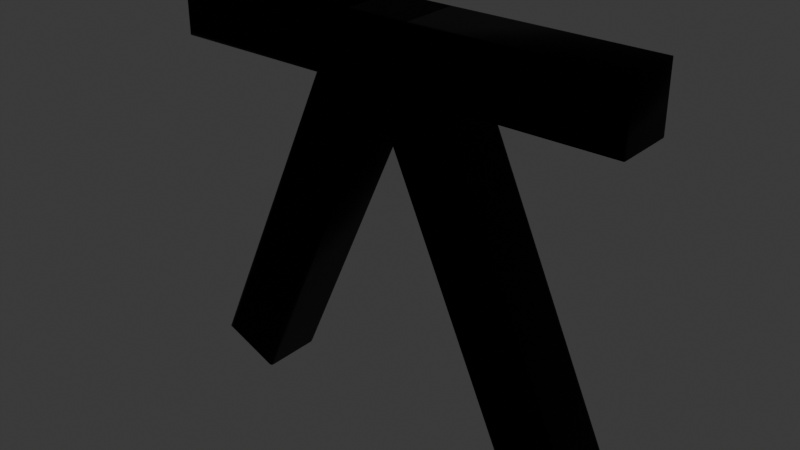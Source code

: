 # Source: 7eventy7_no_texture_.blend  (saved by Blender 4.3.34; exported with 4.5.12 LTS)
import bpy
from mathutils import Matrix  # noqa: F401  (used for matrix-valued properties, if any)

bpy.ops.wm.read_factory_settings(use_empty=True)
scene = bpy.context.scene
scene.name = 'Scene'

# ---- collections
col_collection = bpy.data.collections.new('Collection'); scene.collection.children.link(col_collection)

# ---- materials (node trees are filled in below, after node groups)
mat_material_001 = bpy.data.materials.new('Material.001')

# ---- material node trees
mat_material_001.use_nodes = True; mat_material_001.node_tree.nodes.clear()
_N = mat_material_001.node_tree.nodes; _L = mat_material_001.node_tree.links
n0 = _N.new('ShaderNodeOutputMaterial'); n0.name = 'Material Output'; n0.location = (300, 300)
n1 = _N.new('ShaderNodeBsdfPrincipled'); n1.name = 'Principled BSDF'; n1.location = (10, 300)
n1.inputs[0].default_value = (0.0, 0.0, 0.0, 1.0)
n1.inputs[1].default_value = 1.0
_L.new(n1.outputs[0], n0.inputs[0])
n0.is_active_output = True

# ---- world
world_world = bpy.data.worlds.new('World'); scene.world = world_world
world_world.use_nodes = True; world_world.node_tree.nodes.clear()
_N = world_world.node_tree.nodes; _L = world_world.node_tree.links
n0 = _N.new('ShaderNodeOutputWorld'); n0.name = 'World Output'; n0.location = (300, 300)
n1 = _N.new('ShaderNodeBackground'); n1.name = 'Background'; n1.location = (10, 300)
n1.inputs[0].default_value = (0.05088, 0.05088, 0.05088, 1.0)
_L.new(n1.outputs[0], n0.inputs[0])
n0.is_active_output = True
world_world.color = (0.05088, 0.05088, 0.05088)
world_world.sun_shadow_jitter_overblur = 0.0

# ---- meshes
me_text_015 = bpy.data.meshes.new('Text.015')
me_text_015.from_pydata([(-0.312, -0.542, 0.12), (0.188, 0.578, 0.12), (-0.402, 0.578, 0.12), (-0.402, 0.764, 0.12), (0.48, 0.764, 0.12), (-0.138, -0.618, 0.12), (-0.312, -0.542, -0.12), (0.188, 0.578, -0.12), (-0.402, 0.578, -0.12), (-0.402, 0.764, -0.12), (0.48, 0.764, -0.12), (-0.138, -0.618, -0.12), (-0.312, -0.542, -0.12), (-0.3202, -0.5452, -0.119), (-0.3276, -0.548, -0.1162), (-0.3334, -0.5503, -0.1118), (-0.3372, -0.5518, -0.1062), (-0.3385, -0.5523, -0.1), (-0.3385, -0.5523, 0.1), (-0.3372, -0.5518, 0.1062), (-0.3334, -0.5503, 0.1118), (-0.3276, -0.548, 0.1162), (-0.3202, -0.5452, 0.119), (-0.312, -0.542, 0.12), (0.188, 0.578, -0.12), (0.1785, 0.5718, -0.119), (0.1699, 0.5662, -0.1162), (0.1631, 0.5618, -0.1118), (0.1587, 0.559, -0.1062), (0.1572, 0.558, -0.1), (0.1572, 0.558, 0.1), (0.1587, 0.559, 0.1062), (0.1631, 0.5618, 0.1118), (0.1699, 0.5662, 0.1162), (0.1785, 0.5718, 0.119), (0.188, 0.578, 0.12), (-0.402, 0.578, -0.12), (-0.4082, 0.5718, -0.119), (-0.4138, 0.5662, -0.1162), (-0.4182, 0.5618, -0.1118), (-0.421, 0.559, -0.1062), (-0.422, 0.558, -0.1), (-0.422, 0.558, 0.1), (-0.421, 0.559, 0.1062), (-0.4182, 0.5618, 0.1118), (-0.4138, 0.5662, 0.1162), (-0.4082, 0.5718, 0.119), (-0.402, 0.578, 0.12), (-0.402, 0.764, -0.12), (-0.4082, 0.7702, -0.119), (-0.4138, 0.7758, -0.1162), (-0.4182, 0.7802, -0.1118), (-0.421, 0.783, -0.1062), (-0.422, 0.784, -0.1), (-0.422, 0.784, 0.1), (-0.421, 0.783, 0.1062), (-0.4182, 0.7802, 0.1118), (-0.4138, 0.7758, 0.1162), (-0.4082, 0.7702, 0.119), (-0.402, 0.764, 0.12), (0.48, 0.764, -0.12), (0.4895, 0.7702, -0.119), (0.4981, 0.7758, -0.1162), (0.505, 0.7802, -0.1118), (0.5093, 0.783, -0.1062), (0.5109, 0.784, -0.1), (0.5109, 0.784, 0.1), (0.5093, 0.783, 0.1062), (0.505, 0.7802, 0.1118), (0.4981, 0.7758, 0.1162), (0.4895, 0.7702, 0.119), (0.48, 0.764, 0.12), (-0.138, -0.618, -0.12), (-0.1349, -0.6261, -0.119), (-0.132, -0.6334, -0.1162), (-0.1298, -0.6392, -0.1118), (-0.1283, -0.643, -0.1062), (-0.1278, -0.6443, -0.1), (-0.1278, -0.6443, 0.1), (-0.1283, -0.643, 0.1062), (-0.1298, -0.6392, 0.1118), (-0.132, -0.6334, 0.1162), (-0.1349, -0.6261, 0.119), (-0.138, -0.618, 0.12), (1.112, -0.542, 0.12), (0.612, 0.578, 0.12), (1.202, 0.578, 0.12), (1.202, 0.764, 0.12), (0.32, 0.764, 0.12), (0.938, -0.618, 0.12), (1.112, -0.542, -0.12), (0.612, 0.578, -0.12), (1.202, 0.578, -0.12), (1.202, 0.764, -0.12), (0.32, 0.764, -0.12), (0.938, -0.618, -0.12), (1.112, -0.542, -0.12), (1.12, -0.5452, -0.119), (1.128, -0.548, -0.1162), (1.133, -0.5503, -0.1118), (1.137, -0.5518, -0.1062), (1.138, -0.5523, -0.1), (1.138, -0.5523, 0.1), (1.137, -0.5518, 0.1062), (1.133, -0.5503, 0.1118), (1.128, -0.548, 0.1162), (1.12, -0.5452, 0.119), (1.112, -0.542, 0.12), (0.612, 0.578, -0.12), (0.6215, 0.5718, -0.119), (0.6301, 0.5662, -0.1162), (0.6369, 0.5618, -0.1118), (0.6413, 0.559, -0.1062), (0.6428, 0.558, -0.1), (0.6428, 0.558, 0.1), (0.6413, 0.559, 0.1062), (0.6369, 0.5618, 0.1118), (0.6301, 0.5662, 0.1162), (0.6215, 0.5718, 0.119), (0.612, 0.578, 0.12), (1.202, 0.578, -0.12), (1.208, 0.5718, -0.119), (1.214, 0.5662, -0.1162), (1.218, 0.5618, -0.1118), (1.221, 0.559, -0.1062), (1.222, 0.558, -0.1), (1.222, 0.558, 0.1), (1.221, 0.559, 0.1062), (1.218, 0.5618, 0.1118), (1.214, 0.5662, 0.1162), (1.208, 0.5718, 0.119), (1.202, 0.578, 0.12), (1.202, 0.764, -0.12), (1.208, 0.7702, -0.119), (1.214, 0.7758, -0.1162), (1.218, 0.7802, -0.1118), (1.221, 0.783, -0.1062), (1.222, 0.784, -0.1), (1.222, 0.784, 0.1), (1.221, 0.783, 0.1062), (1.218, 0.7802, 0.1118), (1.214, 0.7758, 0.1162), (1.208, 0.7702, 0.119), (1.202, 0.764, 0.12), (0.32, 0.764, -0.12), (0.3105, 0.7702, -0.119), (0.3019, 0.7758, -0.1162), (0.295, 0.7802, -0.1118), (0.2907, 0.783, -0.1062), (0.2891, 0.784, -0.1), (0.2891, 0.784, 0.1), (0.2907, 0.783, 0.1062), (0.295, 0.7802, 0.1118), (0.3019, 0.7758, 0.1162), (0.3105, 0.7702, 0.119), (0.32, 0.764, 0.12), (0.938, -0.618, -0.12), (0.9349, -0.6261, -0.119), (0.932, -0.6334, -0.1162), (0.9298, -0.6392, -0.1118), (0.9283, -0.643, -0.1062), (0.9278, -0.6443, -0.1), (0.9278, -0.6443, 0.1), (0.9283, -0.643, 0.1062), (0.9298, -0.6392, 0.1118), (0.932, -0.6334, 0.1162), (0.9349, -0.6261, 0.119), (0.938, -0.618, 0.12)], [], [(2, 4, 3), (2, 1, 4), (1, 5, 4), (0, 5, 1), (8, 9, 10), (8, 10, 7), (7, 10, 11), (6, 7, 11), (13, 25, 24, 12), (14, 26, 25, 13), (15, 27, 26, 14), (16, 28, 27, 15), (17, 29, 28, 16), (18, 30, 29, 17), (19, 31, 30, 18), (20, 32, 31, 19), (21, 33, 32, 20), (22, 34, 33, 21), (23, 35, 34, 22), (25, 37, 36, 24), (26, 38, 37, 25), (27, 39, 38, 26), (28, 40, 39, 27), (29, 41, 40, 28), (30, 42, 41, 29), (31, 43, 42, 30), (32, 44, 43, 31), (33, 45, 44, 32), (34, 46, 45, 33), (35, 47, 46, 34), (37, 49, 48, 36), (38, 50, 49, 37), (39, 51, 50, 38), (40, 52, 51, 39), (41, 53, 52, 40), (42, 54, 53, 41), (43, 55, 54, 42), (44, 56, 55, 43), (45, 57, 56, 44), (46, 58, 57, 45), (47, 59, 58, 46), (49, 61, 60, 48), (50, 62, 61, 49), (51, 63, 62, 50), (52, 64, 63, 51), (53, 65, 64, 52), (54, 66, 65, 53), (55, 67, 66, 54), (56, 68, 67, 55), (57, 69, 68, 56), (58, 70, 69, 57), (59, 71, 70, 58), (61, 73, 72, 60), (62, 74, 73, 61), (63, 75, 74, 62), (64, 76, 75, 63), (65, 77, 76, 64), (66, 78, 77, 65), (67, 79, 78, 66), (68, 80, 79, 67), (69, 81, 80, 68), (70, 82, 81, 69), (71, 83, 82, 70), (73, 13, 12, 72), (74, 14, 13, 73), (75, 15, 14, 74), (76, 16, 15, 75), (77, 17, 16, 76), (78, 18, 17, 77), (79, 19, 18, 78), (80, 20, 19, 79), (81, 21, 20, 80), (82, 22, 21, 81), (83, 23, 22, 82), (86, 88, 87), (86, 85, 88), (85, 89, 88), (84, 89, 85), (92, 93, 94), (92, 94, 91), (91, 94, 95), (90, 91, 95), (97, 109, 108, 96), (98, 110, 109, 97), (99, 111, 110, 98), (100, 112, 111, 99), (101, 113, 112, 100), (102, 114, 113, 101), (103, 115, 114, 102), (104, 116, 115, 103), (105, 117, 116, 104), (106, 118, 117, 105), (107, 119, 118, 106), (109, 121, 120, 108), (110, 122, 121, 109), (111, 123, 122, 110), (112, 124, 123, 111), (113, 125, 124, 112), (114, 126, 125, 113), (115, 127, 126, 114), (116, 128, 127, 115), (117, 129, 128, 116), (118, 130, 129, 117), (119, 131, 130, 118), (121, 133, 132, 120), (122, 134, 133, 121), (123, 135, 134, 122), (124, 136, 135, 123), (125, 137, 136, 124), (126, 138, 137, 125), (127, 139, 138, 126), (128, 140, 139, 127), (129, 141, 140, 128), (130, 142, 141, 129), (131, 143, 142, 130), (133, 145, 144, 132), (134, 146, 145, 133), (135, 147, 146, 134), (136, 148, 147, 135), (137, 149, 148, 136), (138, 150, 149, 137), (139, 151, 150, 138), (140, 152, 151, 139), (141, 153, 152, 140), (142, 154, 153, 141), (143, 155, 154, 142), (145, 157, 156, 144), (146, 158, 157, 145), (147, 159, 158, 146), (148, 160, 159, 147), (149, 161, 160, 148), (150, 162, 161, 149), (151, 163, 162, 150), (152, 164, 163, 151), (153, 165, 164, 152), (154, 166, 165, 153), (155, 167, 166, 154), (157, 97, 96, 156), (158, 98, 97, 157), (159, 99, 98, 158), (160, 100, 99, 159), (161, 101, 100, 160), (162, 102, 101, 161), (163, 103, 102, 162), (164, 104, 103, 163), (165, 105, 104, 164), (166, 106, 105, 165), (167, 107, 106, 166)])
me_text_015.polygons.foreach_set('use_smooth', [0, 0, 0, 0, 0, 0, 0, 0, 1, 1, 1, 1, 1, 1, 1, 1, 1, 1, 1, 1, 1, 1, 1, 1, 1, 1, 1, 1, 1, 1, 1, 1, 1, 1, 1, 1, 1, 1, 1, 1, 1, 1, 1, 1, 1, 1, 1, 1, 1, 1, 1, 1, 1, 1, 1, 1, 1, 1, 1, 1, 1, 1, 1, 1, 1, 1, 1, 1, 1, 1, 1, 1, 1, 1, 0, 0, 0, 0, 0, 0, 0, 0, 1, 1, 1, 1, 1, 1, 1, 1, 1, 1, 1, 1, 1, 1, 1, 1, 1, 1, 1, 1, 1, 1, 1, 1, 1, 1, 1, 1, 1, 1, 1, 1, 1, 1, 1, 1, 1, 1, 1, 1, 1, 1, 1, 1, 1, 1, 1, 1, 1, 1, 1, 1, 1, 1, 1, 1, 1, 1, 1, 1, 1, 1, 1, 1, 1, 1])
_uv = me_text_015.uv_layers.new(name='UVMap')
_uv.uv.foreach_set('vector', [0.4, 0.0, 0.8, 0.0, 0.6, 0.0, 0.4, 0.0, 0.2, 0.0, 0.8, 0.0, 0.2, 0.0, 1.0, 0.0, 0.8, 0.0, 0.0, 0.0, 1.0, 0.0, 0.2, 0.0, 0.4, 0.0, 0.6, 0.0, 0.8, 0.0, 0.4, 0.0, 0.8, 0.0, 0.2, 0.0, 0.2, 0.0, 0.8, 0.0, 1.0, 0.0, 0.0, 0.0, 0.2, 0.0, 1.0, 0.0, 0.0, 0.09091, 0.1667, 0.09091, 0.1667, 0.0, 0.0, 0.0, 0.0, 0.1818, 0.1667, 0.1818, 0.1667, 0.09091, 0.0, 0.09091, 0.0, 0.2727, 0.1667, 0.2727, 0.1667, 0.1818, 0.0, 0.1818, 0.0, 0.3636, 0.1667, 0.3636, 0.1667, 0.2727, 0.0, 0.2727, 0.0, 0.4545, 0.1667, 0.4545, 0.1667, 0.3636, 0.0, 0.3636, 0.0, 0.5455, 0.1667, 0.5455, 0.1667, 0.4545, 0.0, 0.4545, 0.0, 0.6364, 0.1667, 0.6364, 0.1667, 0.5455, 0.0, 0.5455, 0.0, 0.7273, 0.1667, 0.7273, 0.1667, 0.6364, 0.0, 0.6364, 0.0, 0.8182, 0.1667, 0.8182, 0.1667, 0.7273, 0.0, 0.7273, 0.0, 0.9091, 0.1667, 0.9091, 0.1667, 0.8182, 0.0, 0.8182, 0.0, 1.0, 0.1667, 1.0, 0.1667, 0.9091, 0.0, 0.9091, 0.1667, 0.09091, 0.3333, 0.09091, 0.3333, 0.0, 0.1667, 0.0, 0.1667, 0.1818, 0.3333, 0.1818, 0.3333, 0.09091, 0.1667, 0.09091, 0.1667, 0.2727, 0.3333, 0.2727, 0.3333, 0.1818, 0.1667, 0.1818, 0.1667, 0.3636, 0.3333, 0.3636, 0.3333, 0.2727, 0.1667, 0.2727, 0.1667, 0.4545, 0.3333, 0.4545, 0.3333, 0.3636, 0.1667, 0.3636, 0.1667, 0.5455, 0.3333, 0.5455, 0.3333, 0.4545, 0.1667, 0.4545, 0.1667, 0.6364, 0.3333, 0.6364, 0.3333, 0.5455, 0.1667, 0.5455, 0.1667, 0.7273, 0.3333, 0.7273, 0.3333, 0.6364, 0.1667, 0.6364, 0.1667, 0.8182, 0.3333, 0.8182, 0.3333, 0.7273, 0.1667, 0.7273, 0.1667, 0.9091, 0.3333, 0.9091, 0.3333, 0.8182, 0.1667, 0.8182, 0.1667, 1.0, 0.3333, 1.0, 0.3333, 0.9091, 0.1667, 0.9091, 0.3333, 0.09091, 0.5, 0.09091, 0.5, 0.0, 0.3333, 0.0, 0.3333, 0.1818, 0.5, 0.1818, 0.5, 0.09091, 0.3333, 0.09091, 0.3333, 0.2727, 0.5, 0.2727, 0.5, 0.1818, 0.3333, 0.1818, 0.3333, 0.3636, 0.5, 0.3636, 0.5, 0.2727, 0.3333, 0.2727, 0.3333, 0.4545, 0.5, 0.4545, 0.5, 0.3636, 0.3333, 0.3636, 0.3333, 0.5455, 0.5, 0.5455, 0.5, 0.4545, 0.3333, 0.4545, 0.3333, 0.6364, 0.5, 0.6364, 0.5, 0.5455, 0.3333, 0.5455, 0.3333, 0.7273, 0.5, 0.7273, 0.5, 0.6364, 0.3333, 0.6364, 0.3333, 0.8182, 0.5, 0.8182, 0.5, 0.7273, 0.3333, 0.7273, 0.3333, 0.9091, 0.5, 0.9091, 0.5, 0.8182, 0.3333, 0.8182, 0.3333, 1.0, 0.5, 1.0, 0.5, 0.9091, 0.3333, 0.9091, 0.5, 0.09091, 0.6667, 0.09091, 0.6667, 0.0, 0.5, 0.0, 0.5, 0.1818, 0.6667, 0.1818, 0.6667, 0.09091, 0.5, 0.09091, 0.5, 0.2727, 0.6667, 0.2727, 0.6667, 0.1818, 0.5, 0.1818, 0.5, 0.3636, 0.6667, 0.3636, 0.6667, 0.2727, 0.5, 0.2727, 0.5, 0.4545, 0.6667, 0.4545, 0.6667, 0.3636, 0.5, 0.3636, 0.5, 0.5455, 0.6667, 0.5455, 0.6667, 0.4545, 0.5, 0.4545, 0.5, 0.6364, 0.6667, 0.6364, 0.6667, 0.5455, 0.5, 0.5455, 0.5, 0.7273, 0.6667, 0.7273, 0.6667, 0.6364, 0.5, 0.6364, 0.5, 0.8182, 0.6667, 0.8182, 0.6667, 0.7273, 0.5, 0.7273, 0.5, 0.9091, 0.6667, 0.9091, 0.6667, 0.8182, 0.5, 0.8182, 0.5, 1.0, 0.6667, 1.0, 0.6667, 0.9091, 0.5, 0.9091, 0.6667, 0.09091, 0.8333, 0.09091, 0.8333, 0.0, 0.6667, 0.0, 0.6667, 0.1818, 0.8333, 0.1818, 0.8333, 0.09091, 0.6667, 0.09091, 0.6667, 0.2727, 0.8333, 0.2727, 0.8333, 0.1818, 0.6667, 0.1818, 0.6667, 0.3636, 0.8333, 0.3636, 0.8333, 0.2727, 0.6667, 0.2727, 0.6667, 0.4545, 0.8333, 0.4545, 0.8333, 0.3636, 0.6667, 0.3636, 0.6667, 0.5455, 0.8333, 0.5455, 0.8333, 0.4545, 0.6667, 0.4545, 0.6667, 0.6364, 0.8333, 0.6364, 0.8333, 0.5455, 0.6667, 0.5455, 0.6667, 0.7273, 0.8333, 0.7273, 0.8333, 0.6364, 0.6667, 0.6364, 0.6667, 0.8182, 0.8333, 0.8182, 0.8333, 0.7273, 0.6667, 0.7273, 0.6667, 0.9091, 0.8333, 0.9091, 0.8333, 0.8182, 0.6667, 0.8182, 0.6667, 1.0, 0.8333, 1.0, 0.8333, 0.9091, 0.6667, 0.9091, 0.8333, 0.09091, 1.0, 0.09091, 1.0, 0.0, 0.8333, 0.0, 0.8333, 0.1818, 1.0, 0.1818, 1.0, 0.09091, 0.8333, 0.09091, 0.8333, 0.2727, 1.0, 0.2727, 1.0, 0.1818, 0.8333, 0.1818, 0.8333, 0.3636, 1.0, 0.3636, 1.0, 0.2727, 0.8333, 0.2727, 0.8333, 0.4545, 1.0, 0.4545, 1.0, 0.3636, 0.8333, 0.3636, 0.8333, 0.5455, 1.0, 0.5455, 1.0, 0.4545, 0.8333, 0.4545, 0.8333, 0.6364, 1.0, 0.6364, 1.0, 0.5455, 0.8333, 0.5455, 0.8333, 0.7273, 1.0, 0.7273, 1.0, 0.6364, 0.8333, 0.6364, 0.8333, 0.8182, 1.0, 0.8182, 1.0, 0.7273, 0.8333, 0.7273, 0.8333, 0.9091, 1.0, 0.9091, 1.0, 0.8182, 0.8333, 0.8182, 0.8333, 1.0, 1.0, 1.0, 1.0, 0.9091, 0.8333, 0.9091, 0.4, 0.0, 0.8, 0.0, 0.6, 0.0, 0.4, 0.0, 0.2, 0.0, 0.8, 0.0, 0.2, 0.0, 1.0, 0.0, 0.8, 0.0, 0.0, 0.0, 1.0, 0.0, 0.2, 0.0, 0.4, 0.0, 0.6, 0.0, 0.8, 0.0, 0.4, 0.0, 0.8, 0.0, 0.2, 0.0, 0.2, 0.0, 0.8, 0.0, 1.0, 0.0, 0.0, 0.0, 0.2, 0.0, 1.0, 0.0, 0.0, 0.09091, 0.1667, 0.09091, 0.1667, 0.0, 0.0, 0.0, 0.0, 0.1818, 0.1667, 0.1818, 0.1667, 0.09091, 0.0, 0.09091, 0.0, 0.2727, 0.1667, 0.2727, 0.1667, 0.1818, 0.0, 0.1818, 0.0, 0.3636, 0.1667, 0.3636, 0.1667, 0.2727, 0.0, 0.2727, 0.0, 0.4545, 0.1667, 0.4545, 0.1667, 0.3636, 0.0, 0.3636, 0.0, 0.5455, 0.1667, 0.5455, 0.1667, 0.4545, 0.0, 0.4545, 0.0, 0.6364, 0.1667, 0.6364, 0.1667, 0.5455, 0.0, 0.5455, 0.0, 0.7273, 0.1667, 0.7273, 0.1667, 0.6364, 0.0, 0.6364, 0.0, 0.8182, 0.1667, 0.8182, 0.1667, 0.7273, 0.0, 0.7273, 0.0, 0.9091, 0.1667, 0.9091, 0.1667, 0.8182, 0.0, 0.8182, 0.0, 1.0, 0.1667, 1.0, 0.1667, 0.9091, 0.0, 0.9091, 0.1667, 0.09091, 0.3333, 0.09091, 0.3333, 0.0, 0.1667, 0.0, 0.1667, 0.1818, 0.3333, 0.1818, 0.3333, 0.09091, 0.1667, 0.09091, 0.1667, 0.2727, 0.3333, 0.2727, 0.3333, 0.1818, 0.1667, 0.1818, 0.1667, 0.3636, 0.3333, 0.3636, 0.3333, 0.2727, 0.1667, 0.2727, 0.1667, 0.4545, 0.3333, 0.4545, 0.3333, 0.3636, 0.1667, 0.3636, 0.1667, 0.5455, 0.3333, 0.5455, 0.3333, 0.4545, 0.1667, 0.4545, 0.1667, 0.6364, 0.3333, 0.6364, 0.3333, 0.5455, 0.1667, 0.5455, 0.1667, 0.7273, 0.3333, 0.7273, 0.3333, 0.6364, 0.1667, 0.6364, 0.1667, 0.8182, 0.3333, 0.8182, 0.3333, 0.7273, 0.1667, 0.7273, 0.1667, 0.9091, 0.3333, 0.9091, 0.3333, 0.8182, 0.1667, 0.8182, 0.1667, 1.0, 0.3333, 1.0, 0.3333, 0.9091, 0.1667, 0.9091, 0.3333, 0.09091, 0.5, 0.09091, 0.5, 0.0, 0.3333, 0.0, 0.3333, 0.1818, 0.5, 0.1818, 0.5, 0.09091, 0.3333, 0.09091, 0.3333, 0.2727, 0.5, 0.2727, 0.5, 0.1818, 0.3333, 0.1818, 0.3333, 0.3636, 0.5, 0.3636, 0.5, 0.2727, 0.3333, 0.2727, 0.3333, 0.4545, 0.5, 0.4545, 0.5, 0.3636, 0.3333, 0.3636, 0.3333, 0.5455, 0.5, 0.5455, 0.5, 0.4545, 0.3333, 0.4545, 0.3333, 0.6364, 0.5, 0.6364, 0.5, 0.5455, 0.3333, 0.5455, 0.3333, 0.7273, 0.5, 0.7273, 0.5, 0.6364, 0.3333, 0.6364, 0.3333, 0.8182, 0.5, 0.8182, 0.5, 0.7273, 0.3333, 0.7273, 0.3333, 0.9091, 0.5, 0.9091, 0.5, 0.8182, 0.3333, 0.8182, 0.3333, 1.0, 0.5, 1.0, 0.5, 0.9091, 0.3333, 0.9091, 0.5, 0.09091, 0.6667, 0.09091, 0.6667, 0.0, 0.5, 0.0, 0.5, 0.1818, 0.6667, 0.1818, 0.6667, 0.09091, 0.5, 0.09091, 0.5, 0.2727, 0.6667, 0.2727, 0.6667, 0.1818, 0.5, 0.1818, 0.5, 0.3636, 0.6667, 0.3636, 0.6667, 0.2727, 0.5, 0.2727, 0.5, 0.4545, 0.6667, 0.4545, 0.6667, 0.3636, 0.5, 0.3636, 0.5, 0.5455, 0.6667, 0.5455, 0.6667, 0.4545, 0.5, 0.4545, 0.5, 0.6364, 0.6667, 0.6364, 0.6667, 0.5455, 0.5, 0.5455, 0.5, 0.7273, 0.6667, 0.7273, 0.6667, 0.6364, 0.5, 0.6364, 0.5, 0.8182, 0.6667, 0.8182, 0.6667, 0.7273, 0.5, 0.7273, 0.5, 0.9091, 0.6667, 0.9091, 0.6667, 0.8182, 0.5, 0.8182, 0.5, 1.0, 0.6667, 1.0, 0.6667, 0.9091, 0.5, 0.9091, 0.6667, 0.09091, 0.8333, 0.09091, 0.8333, 0.0, 0.6667, 0.0, 0.6667, 0.1818, 0.8333, 0.1818, 0.8333, 0.09091, 0.6667, 0.09091, 0.6667, 0.2727, 0.8333, 0.2727, 0.8333, 0.1818, 0.6667, 0.1818, 0.6667, 0.3636, 0.8333, 0.3636, 0.8333, 0.2727, 0.6667, 0.2727, 0.6667, 0.4545, 0.8333, 0.4545, 0.8333, 0.3636, 0.6667, 0.3636, 0.6667, 0.5455, 0.8333, 0.5455, 0.8333, 0.4545, 0.6667, 0.4545, 0.6667, 0.6364, 0.8333, 0.6364, 0.8333, 0.5455, 0.6667, 0.5455, 0.6667, 0.7273, 0.8333, 0.7273, 0.8333, 0.6364, 0.6667, 0.6364, 0.6667, 0.8182, 0.8333, 0.8182, 0.8333, 0.7273, 0.6667, 0.7273, 0.6667, 0.9091, 0.8333, 0.9091, 0.8333, 0.8182, 0.6667, 0.8182, 0.6667, 1.0, 0.8333, 1.0, 0.8333, 0.9091, 0.6667, 0.9091, 0.8333, 0.09091, 1.0, 0.09091, 1.0, 0.0, 0.8333, 0.0, 0.8333, 0.1818, 1.0, 0.1818, 1.0, 0.09091, 0.8333, 0.09091, 0.8333, 0.2727, 1.0, 0.2727, 1.0, 0.1818, 0.8333, 0.1818, 0.8333, 0.3636, 1.0, 0.3636, 1.0, 0.2727, 0.8333, 0.2727, 0.8333, 0.4545, 1.0, 0.4545, 1.0, 0.3636, 0.8333, 0.3636, 0.8333, 0.5455, 1.0, 0.5455, 1.0, 0.4545, 0.8333, 0.4545, 0.8333, 0.6364, 1.0, 0.6364, 1.0, 0.5455, 0.8333, 0.5455, 0.8333, 0.7273, 1.0, 0.7273, 1.0, 0.6364, 0.8333, 0.6364, 0.8333, 0.8182, 1.0, 0.8182, 1.0, 0.7273, 0.8333, 0.7273, 0.8333, 0.9091, 1.0, 0.9091, 1.0, 0.8182, 0.8333, 0.8182, 0.8333, 1.0, 1.0, 1.0, 1.0, 0.9091, 0.8333, 0.9091])
me_text_015.materials.append(mat_material_001)
me_text_015.auto_texspace = False
me_text_015.update()

# ---- objects
ob_text = bpy.data.objects.new('Text', me_text_015)

# ---- transforms, parenting, visibility, modifiers, constraints
ob_text.location = (-0.35, 0.0, 0.55)
ob_text.rotation_euler = (1.571, 0.0, 0.0)

# ---- collection membership
col_collection.objects.link(ob_text)

# ---- scene / render settings (as saved in the file)
scene.frame_start = 1; scene.frame_end = 250; scene.frame_set(2)
scene.render.engine = 'BLENDER_EEVEE_NEXT'
bpy.context.view_layer.update()

# ---- added for rendering (the .blend has no active camera and no usable light): camera, sun
cam_auto = bpy.data.cameras.new('AutoCamera')
cam_auto.lens = 50.0
cam_auto.sensor_width = 36.0
cam_auto.clip_end = 1000.0
ob_auto_camera = bpy.data.objects.new('AutoCamera', cam_auto)
scene.collection.objects.link(ob_auto_camera)
ob_auto_camera.location = (2.07712, -2.43255, 2.24157)
ob_auto_camera.rotation_euler = (1.09748, -7.21219e-08, 0.694738)
scene.camera = ob_auto_camera
light_auto_sun = bpy.data.lights.new('AutoSun', 'SUN')
light_auto_sun.energy = 3.0
light_auto_sun.angle = 0.0523599
ob_auto_sun = bpy.data.objects.new('AutoSun', light_auto_sun)
scene.collection.objects.link(ob_auto_sun)
ob_auto_sun.rotation_euler = (0.872665, 0.174533, 0.523599)
bpy.context.view_layer.update()
